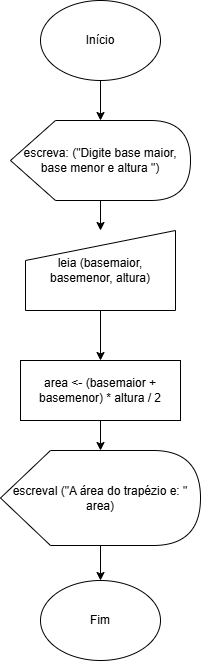

The diagram above was exported from draw.io. Its source (the exported page's mxGraphModel, read from the mxfile embedded in the PNG):
<mxGraphModel dx="774" dy="451" grid="1" gridSize="10" guides="1" tooltips="1" connect="1" arrows="1" fold="1" page="1" pageScale="1" pageWidth="827" pageHeight="1169" math="0" shadow="0">
  <root>
    <mxCell id="0" />
    <mxCell id="1" parent="0" />
    <mxCell id="yBlY5dQ9VEZqq5orSzWE-3" edge="1" parent="1" source="yBlY5dQ9VEZqq5orSzWE-1" style="edgeStyle=orthogonalEdgeStyle;rounded=0;orthogonalLoop=1;jettySize=auto;html=1;" target="yBlY5dQ9VEZqq5orSzWE-2" value="">
      <mxGeometry relative="1" as="geometry" />
    </mxCell>
    <mxCell id="yBlY5dQ9VEZqq5orSzWE-1" parent="1" style="ellipse;whiteSpace=wrap;html=1;" value="Início" vertex="1">
      <mxGeometry height="80" width="120" x="340" y="40" as="geometry" />
    </mxCell>
    <mxCell id="yBlY5dQ9VEZqq5orSzWE-5" edge="1" parent="1" source="yBlY5dQ9VEZqq5orSzWE-2" style="edgeStyle=orthogonalEdgeStyle;rounded=0;orthogonalLoop=1;jettySize=auto;html=1;" target="yBlY5dQ9VEZqq5orSzWE-4" value="">
      <mxGeometry relative="1" as="geometry" />
    </mxCell>
    <mxCell id="yBlY5dQ9VEZqq5orSzWE-2" parent="1" style="shape=display;whiteSpace=wrap;html=1;" value="escreva: (&quot;Digite base maior, base menor e altura &quot;)" vertex="1">
      <mxGeometry height="80" width="180" x="310" y="160" as="geometry" />
    </mxCell>
    <mxCell id="yBlY5dQ9VEZqq5orSzWE-7" edge="1" parent="1" source="yBlY5dQ9VEZqq5orSzWE-4" style="edgeStyle=orthogonalEdgeStyle;rounded=0;orthogonalLoop=1;jettySize=auto;html=1;" target="yBlY5dQ9VEZqq5orSzWE-6" value="">
      <mxGeometry relative="1" as="geometry" />
    </mxCell>
    <mxCell id="yBlY5dQ9VEZqq5orSzWE-4" parent="1" style="shape=manualInput;whiteSpace=wrap;html=1;" value="leia (basemaior, basemenor, altura)" vertex="1">
      <mxGeometry height="80" width="150" x="325" y="270" as="geometry" />
    </mxCell>
    <mxCell id="yBlY5dQ9VEZqq5orSzWE-9" edge="1" parent="1" source="yBlY5dQ9VEZqq5orSzWE-6" style="edgeStyle=orthogonalEdgeStyle;rounded=0;orthogonalLoop=1;jettySize=auto;html=1;" target="yBlY5dQ9VEZqq5orSzWE-8" value="">
      <mxGeometry relative="1" as="geometry" />
    </mxCell>
    <mxCell id="yBlY5dQ9VEZqq5orSzWE-6" parent="1" style="rounded=0;whiteSpace=wrap;html=1;" value="area &amp;lt;- (basemaior + basemenor) * altura / 2" vertex="1">
      <mxGeometry height="60" width="160" x="320" y="400" as="geometry" />
    </mxCell>
    <mxCell id="yBlY5dQ9VEZqq5orSzWE-11" edge="1" parent="1" source="yBlY5dQ9VEZqq5orSzWE-8" style="edgeStyle=orthogonalEdgeStyle;rounded=0;orthogonalLoop=1;jettySize=auto;html=1;" target="yBlY5dQ9VEZqq5orSzWE-10" value="">
      <mxGeometry relative="1" as="geometry" />
    </mxCell>
    <mxCell id="yBlY5dQ9VEZqq5orSzWE-8" parent="1" style="shape=display;whiteSpace=wrap;html=1;" value="escreval (&quot;A área do trapézio e: &quot; area)" vertex="1">
      <mxGeometry height="95" width="200" x="300" y="490" as="geometry" />
    </mxCell>
    <mxCell id="yBlY5dQ9VEZqq5orSzWE-10" parent="1" style="ellipse;whiteSpace=wrap;html=1;" value="Fim" vertex="1">
      <mxGeometry height="80" width="120" x="340" y="620" as="geometry" />
    </mxCell>
  </root>
</mxGraphModel>